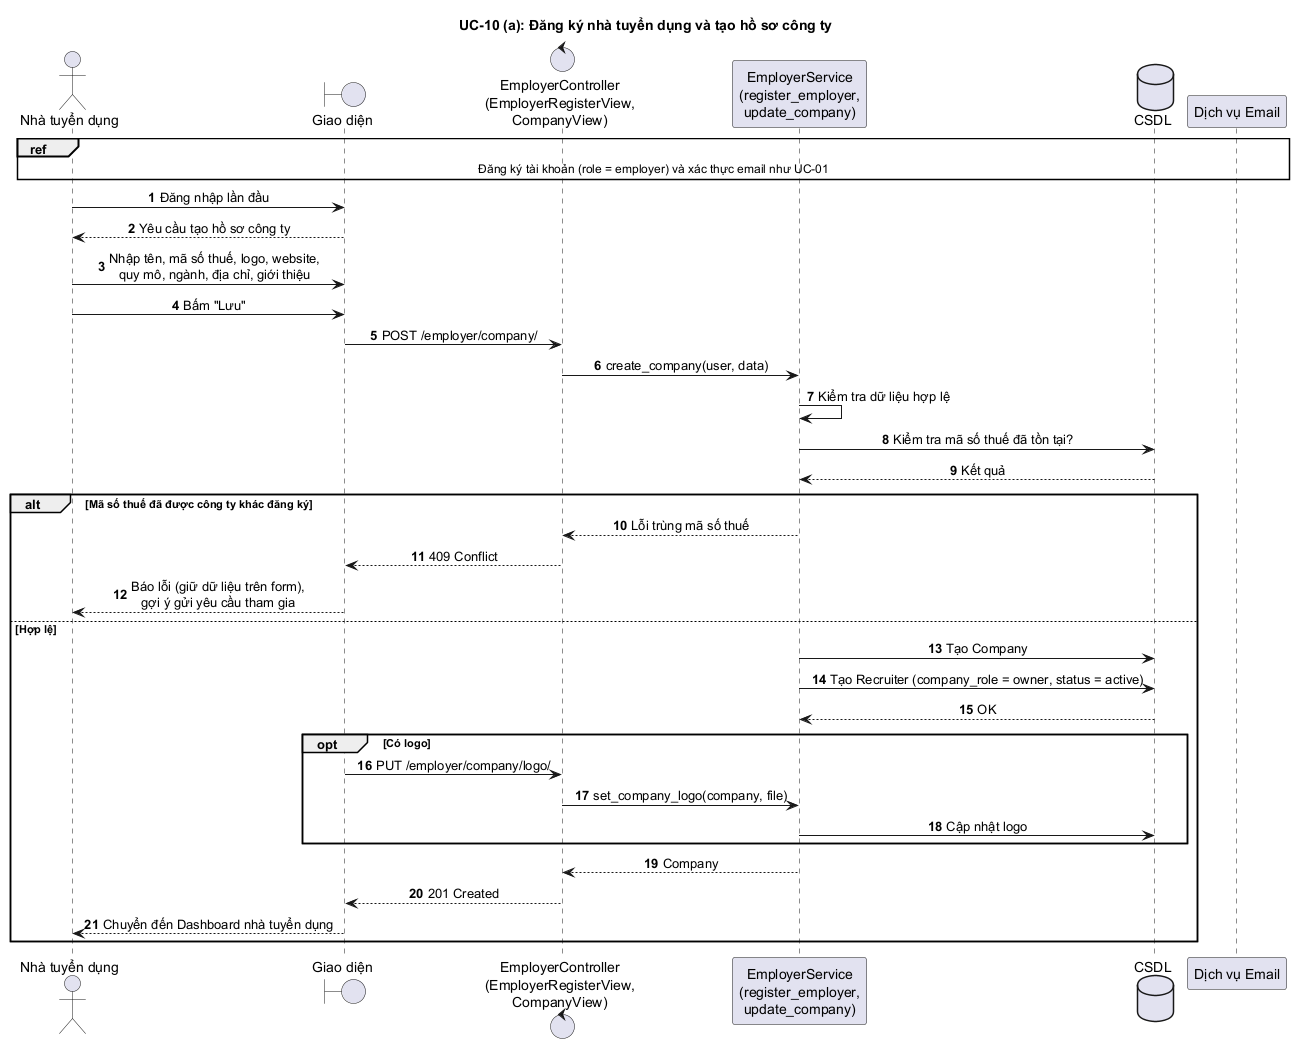

The diagram above was rendered by PlantUML. Its source (embedded in the PNG):
@startuml UC10_DangKy
title UC-10 (a): Đăng ký nhà tuyển dụng và tạo hồ sơ công ty
autonumber
skinparam sequenceMessageAlign center
skinparam responseMessageBelowArrow true

actor "Nhà tuyển dụng" as R
boundary "Giao diện" as UI
control "EmployerController\n(EmployerRegisterView,\nCompanyView)" as C
participant "EmployerService\n(register_employer,\nupdate_company)" as S
database "CSDL" as DB
participant "Dịch vụ Email" as MAIL

ref over R, MAIL : Đăng ký tài khoản (role = employer) và xác thực email như UC-01

R -> UI : Đăng nhập lần đầu
UI --> R : Yêu cầu tạo hồ sơ công ty
R -> UI : Nhập tên, mã số thuế, logo, website,\nquy mô, ngành, địa chỉ, giới thiệu
R -> UI : Bấm "Lưu"
UI -> C : POST /employer/company/
C -> S : create_company(user, data)
S -> S : Kiểm tra dữ liệu hợp lệ
S -> DB : Kiểm tra mã số thuế đã tồn tại?
DB --> S : Kết quả

alt Mã số thuế đã được công ty khác đăng ký
  S --> C : Lỗi trùng mã số thuế
  C --> UI : 409 Conflict
  UI --> R : Báo lỗi (giữ dữ liệu trên form),\ngợi ý gửi yêu cầu tham gia
else Hợp lệ
  S -> DB : Tạo Company
  S -> DB : Tạo Recruiter (company_role = owner, status = active)
  DB --> S : OK
  opt Có logo
    UI -> C : PUT /employer/company/logo/
    C -> S : set_company_logo(company, file)
    S -> DB : Cập nhật logo
  end
  S --> C : Company
  C --> UI : 201 Created
  UI --> R : Chuyển đến Dashboard nhà tuyển dụng
end
@enduml